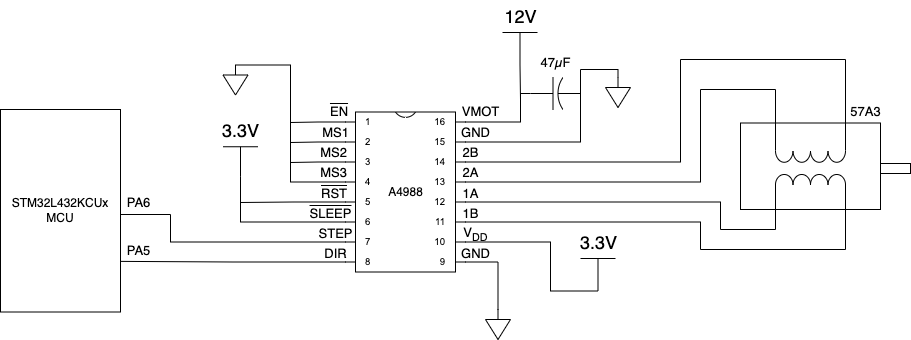

The diagram above was exported from draw.io. Its source (the exported page's mxGraphModel, read from the mxfile embedded in the PNG):
<mxGraphModel dx="946" dy="614" grid="1" gridSize="10" guides="1" tooltips="1" connect="1" arrows="0" fold="1" page="1" pageScale="1" pageWidth="1100" pageHeight="850" background="none" math="0" shadow="0">
  <root>
    <mxCell id="0" />
    <mxCell id="1" parent="0" />
    <mxCell id="IMZv20L0XQKEfmmfIx1i-3" style="edgeStyle=orthogonalEdgeStyle;rounded=0;orthogonalLoop=1;jettySize=auto;html=1;endArrow=none;endFill=0;entryX=0;entryY=0;entryDx=0;entryDy=130;entryPerimeter=0;exitX=1;exitY=0.5;exitDx=0;exitDy=0;" edge="1" parent="1" source="IMZv20L0XQKEfmmfIx1i-2" target="IMZv20L0XQKEfmmfIx1i-5">
      <mxGeometry relative="1" as="geometry">
        <mxPoint x="380" y="260" as="targetPoint" />
        <mxPoint x="250" y="325" as="sourcePoint" />
        <Array as="points">
          <mxPoint x="300" y="365" />
          <mxPoint x="300" y="393" />
        </Array>
      </mxGeometry>
    </mxCell>
    <mxCell id="IMZv20L0XQKEfmmfIx1i-2" value="STM32L432KCUx&lt;br&gt;MCU" style="rounded=0;whiteSpace=wrap;html=1;" vertex="1" parent="1">
      <mxGeometry x="130" y="260" width="120" height="202.5" as="geometry" />
    </mxCell>
    <mxCell id="IMZv20L0XQKEfmmfIx1i-10" style="edgeStyle=orthogonalEdgeStyle;rounded=0;orthogonalLoop=1;jettySize=auto;html=1;exitX=0;exitY=0;exitDx=0;exitDy=150;exitPerimeter=0;endArrow=none;endFill=0;entryX=1;entryY=0.75;entryDx=0;entryDy=0;" edge="1" parent="1" source="IMZv20L0XQKEfmmfIx1i-5" target="IMZv20L0XQKEfmmfIx1i-2">
      <mxGeometry relative="1" as="geometry">
        <mxPoint x="180" y="375" as="targetPoint" />
      </mxGeometry>
    </mxCell>
    <mxCell id="IMZv20L0XQKEfmmfIx1i-44" style="edgeStyle=orthogonalEdgeStyle;rounded=0;orthogonalLoop=1;jettySize=auto;html=1;exitX=1;exitY=0;exitDx=0;exitDy=150;exitPerimeter=0;entryX=0.5;entryY=0;entryDx=0;entryDy=0;entryPerimeter=0;fontSize=18;endArrow=none;endFill=0;" edge="1" parent="1" target="IMZv20L0XQKEfmmfIx1i-43">
      <mxGeometry relative="1" as="geometry">
        <mxPoint x="595" y="412.5" as="sourcePoint" />
      </mxGeometry>
    </mxCell>
    <mxCell id="IMZv20L0XQKEfmmfIx1i-46" style="edgeStyle=orthogonalEdgeStyle;rounded=0;orthogonalLoop=1;jettySize=auto;html=1;exitX=1;exitY=0;exitDx=0;exitDy=130;exitPerimeter=0;entryX=0.5;entryY=0;entryDx=0;entryDy=0;entryPerimeter=0;fontSize=18;endArrow=none;endFill=0;" edge="1" parent="1" source="IMZv20L0XQKEfmmfIx1i-5" target="IMZv20L0XQKEfmmfIx1i-45">
      <mxGeometry relative="1" as="geometry">
        <Array as="points">
          <mxPoint x="680" y="393" />
          <mxPoint x="680" y="442" />
        </Array>
      </mxGeometry>
    </mxCell>
    <mxCell id="IMZv20L0XQKEfmmfIx1i-69" style="edgeStyle=orthogonalEdgeStyle;rounded=0;orthogonalLoop=1;jettySize=auto;html=1;exitX=0;exitY=0;exitDx=0;exitDy=70;exitPerimeter=0;fontFamily=Helvetica;fontSize=13;fontColor=#000000;endArrow=none;endFill=0;entryX=0.5;entryY=0;entryDx=0;entryDy=0;entryPerimeter=0;" edge="1" parent="1" source="IMZv20L0XQKEfmmfIx1i-5" target="IMZv20L0XQKEfmmfIx1i-9">
      <mxGeometry relative="1" as="geometry">
        <mxPoint x="420" y="210" as="targetPoint" />
        <Array as="points">
          <mxPoint x="420" y="333" />
          <mxPoint x="420" y="216" />
        </Array>
      </mxGeometry>
    </mxCell>
    <mxCell id="IMZv20L0XQKEfmmfIx1i-70" style="edgeStyle=orthogonalEdgeStyle;rounded=0;orthogonalLoop=1;jettySize=auto;html=1;exitX=0;exitY=0;exitDx=0;exitDy=50;exitPerimeter=0;fontFamily=Helvetica;fontSize=13;fontColor=#000000;endArrow=none;endFill=0;" edge="1" parent="1" source="IMZv20L0XQKEfmmfIx1i-5">
      <mxGeometry relative="1" as="geometry">
        <mxPoint x="420" y="313" as="targetPoint" />
      </mxGeometry>
    </mxCell>
    <mxCell id="IMZv20L0XQKEfmmfIx1i-71" style="edgeStyle=orthogonalEdgeStyle;rounded=0;orthogonalLoop=1;jettySize=auto;html=1;exitX=0;exitY=0;exitDx=0;exitDy=30;exitPerimeter=0;fontFamily=Helvetica;fontSize=13;fontColor=#000000;endArrow=none;endFill=0;" edge="1" parent="1" source="IMZv20L0XQKEfmmfIx1i-5">
      <mxGeometry relative="1" as="geometry">
        <mxPoint x="420" y="293" as="targetPoint" />
      </mxGeometry>
    </mxCell>
    <mxCell id="IMZv20L0XQKEfmmfIx1i-72" style="edgeStyle=orthogonalEdgeStyle;rounded=0;orthogonalLoop=1;jettySize=auto;html=1;exitX=0;exitY=0;exitDx=0;exitDy=10;exitPerimeter=0;fontFamily=Helvetica;fontSize=13;fontColor=#000000;endArrow=none;endFill=0;" edge="1" parent="1" source="IMZv20L0XQKEfmmfIx1i-5">
      <mxGeometry relative="1" as="geometry">
        <mxPoint x="420" y="273" as="targetPoint" />
      </mxGeometry>
    </mxCell>
    <mxCell id="IMZv20L0XQKEfmmfIx1i-73" style="edgeStyle=orthogonalEdgeStyle;rounded=0;orthogonalLoop=1;jettySize=auto;html=1;exitX=0;exitY=0;exitDx=0;exitDy=110;exitPerimeter=0;fontFamily=Helvetica;fontSize=13;fontColor=#000000;endArrow=none;endFill=0;entryX=0.5;entryY=0;entryDx=0;entryDy=0;entryPerimeter=0;" edge="1" parent="1" source="IMZv20L0XQKEfmmfIx1i-5" target="IMZv20L0XQKEfmmfIx1i-13">
      <mxGeometry relative="1" as="geometry">
        <mxPoint x="370" y="350" as="targetPoint" />
        <Array as="points">
          <mxPoint x="370" y="373" />
        </Array>
      </mxGeometry>
    </mxCell>
    <mxCell id="IMZv20L0XQKEfmmfIx1i-75" style="edgeStyle=orthogonalEdgeStyle;rounded=0;orthogonalLoop=1;jettySize=auto;html=1;exitX=0;exitY=0;exitDx=0;exitDy=90;exitPerimeter=0;fontFamily=Helvetica;fontSize=13;fontColor=#000000;endArrow=none;endFill=0;" edge="1" parent="1" source="IMZv20L0XQKEfmmfIx1i-5">
      <mxGeometry relative="1" as="geometry">
        <mxPoint x="370" y="353" as="targetPoint" />
      </mxGeometry>
    </mxCell>
    <mxCell id="IMZv20L0XQKEfmmfIx1i-77" style="edgeStyle=orthogonalEdgeStyle;rounded=0;orthogonalLoop=1;jettySize=auto;html=1;exitX=1;exitY=0;exitDx=0;exitDy=30;exitPerimeter=0;fontFamily=Helvetica;fontSize=13;fontColor=#000000;endArrow=none;endFill=0;entryX=0.5;entryY=0;entryDx=0;entryDy=0;entryPerimeter=0;" edge="1" parent="1" source="IMZv20L0XQKEfmmfIx1i-5" target="IMZv20L0XQKEfmmfIx1i-80">
      <mxGeometry relative="1" as="geometry">
        <mxPoint x="730" y="220" as="targetPoint" />
        <Array as="points">
          <mxPoint x="710" y="293" />
          <mxPoint x="710" y="220" />
          <mxPoint x="748" y="220" />
        </Array>
      </mxGeometry>
    </mxCell>
    <mxCell id="IMZv20L0XQKEfmmfIx1i-81" style="edgeStyle=orthogonalEdgeStyle;rounded=0;orthogonalLoop=1;jettySize=auto;html=1;exitX=1;exitY=0;exitDx=0;exitDy=10;exitPerimeter=0;entryX=0;entryY=0.5;entryDx=0;entryDy=0;entryPerimeter=0;fontFamily=Helvetica;fontSize=13;fontColor=#000000;endArrow=none;endFill=0;" edge="1" parent="1" source="IMZv20L0XQKEfmmfIx1i-5" target="IMZv20L0XQKEfmmfIx1i-78">
      <mxGeometry relative="1" as="geometry">
        <Array as="points">
          <mxPoint x="650" y="273" />
          <mxPoint x="650" y="244" />
        </Array>
      </mxGeometry>
    </mxCell>
    <mxCell id="IMZv20L0XQKEfmmfIx1i-90" style="edgeStyle=orthogonalEdgeStyle;rounded=0;orthogonalLoop=1;jettySize=auto;html=1;exitX=1;exitY=0;exitDx=0;exitDy=50;exitPerimeter=0;fontFamily=Helvetica;fontSize=13;fontColor=#000000;endArrow=none;endFill=0;" edge="1" parent="1" source="IMZv20L0XQKEfmmfIx1i-5">
      <mxGeometry relative="1" as="geometry">
        <mxPoint x="810" y="210" as="targetPoint" />
      </mxGeometry>
    </mxCell>
    <mxCell id="IMZv20L0XQKEfmmfIx1i-94" style="edgeStyle=orthogonalEdgeStyle;rounded=0;orthogonalLoop=1;jettySize=auto;html=1;exitX=1;exitY=0;exitDx=0;exitDy=70;exitPerimeter=0;fontFamily=Helvetica;fontSize=13;fontColor=#000000;endArrow=none;endFill=0;" edge="1" parent="1" source="IMZv20L0XQKEfmmfIx1i-5">
      <mxGeometry relative="1" as="geometry">
        <mxPoint x="830" y="240" as="targetPoint" />
      </mxGeometry>
    </mxCell>
    <mxCell id="IMZv20L0XQKEfmmfIx1i-96" style="edgeStyle=orthogonalEdgeStyle;rounded=0;orthogonalLoop=1;jettySize=auto;html=1;exitX=1;exitY=0;exitDx=0;exitDy=90;exitPerimeter=0;entryX=0.25;entryY=1;entryDx=0;entryDy=0;fontFamily=Helvetica;fontSize=13;fontColor=#000000;endArrow=none;endFill=0;" edge="1" parent="1" source="IMZv20L0XQKEfmmfIx1i-5" target="IMZv20L0XQKEfmmfIx1i-87">
      <mxGeometry relative="1" as="geometry">
        <Array as="points">
          <mxPoint x="850" y="353" />
          <mxPoint x="850" y="380" />
          <mxPoint x="905" y="380" />
        </Array>
      </mxGeometry>
    </mxCell>
    <mxCell id="IMZv20L0XQKEfmmfIx1i-97" style="edgeStyle=orthogonalEdgeStyle;rounded=0;orthogonalLoop=1;jettySize=auto;html=1;exitX=1;exitY=0;exitDx=0;exitDy=110;exitPerimeter=0;entryX=0.75;entryY=1;entryDx=0;entryDy=0;fontFamily=Helvetica;fontSize=13;fontColor=#000000;endArrow=none;endFill=0;" edge="1" parent="1" source="IMZv20L0XQKEfmmfIx1i-5" target="IMZv20L0XQKEfmmfIx1i-87">
      <mxGeometry relative="1" as="geometry">
        <Array as="points">
          <mxPoint x="830" y="373" />
          <mxPoint x="830" y="400" />
          <mxPoint x="975" y="400" />
        </Array>
      </mxGeometry>
    </mxCell>
    <mxCell id="IMZv20L0XQKEfmmfIx1i-5" value="A4988" style="shadow=0;dashed=0;align=center;html=1;strokeWidth=1;shape=mxgraph.electrical.logic_gates.dual_inline_ic;labelNames=a,b,c,d,e,f,g,h,i,j,k,l,m,n,o,p,q,r,s,t;" vertex="1" parent="1">
      <mxGeometry x="475" y="262.5" width="120" height="160" as="geometry" />
    </mxCell>
    <mxCell id="IMZv20L0XQKEfmmfIx1i-9" value="" style="pointerEvents=1;verticalLabelPosition=bottom;shadow=0;dashed=0;align=center;html=1;verticalAlign=top;shape=mxgraph.electrical.signal_sources.signal_ground;" vertex="1" parent="1">
      <mxGeometry x="352.5" y="215.5" width="25" height="30" as="geometry" />
    </mxCell>
    <mxCell id="IMZv20L0XQKEfmmfIx1i-13" value="&lt;font style=&quot;font-size: 18px;&quot;&gt;3.3V&lt;/font&gt;" style="verticalLabelPosition=top;verticalAlign=bottom;shape=mxgraph.electrical.signal_sources.vdd;shadow=0;dashed=0;align=center;strokeWidth=1;fontSize=24;html=1;flipV=1;" vertex="1" parent="1">
      <mxGeometry x="352.5" y="297.25" width="35" height="30" as="geometry" />
    </mxCell>
    <mxCell id="IMZv20L0XQKEfmmfIx1i-43" value="" style="pointerEvents=1;verticalLabelPosition=bottom;shadow=0;dashed=0;align=center;html=1;verticalAlign=top;shape=mxgraph.electrical.signal_sources.signal_ground;" vertex="1" parent="1">
      <mxGeometry x="615" y="460" width="25" height="30" as="geometry" />
    </mxCell>
    <mxCell id="IMZv20L0XQKEfmmfIx1i-45" value="&lt;font style=&quot;font-size: 18px;&quot;&gt;3.3V&lt;/font&gt;" style="verticalLabelPosition=top;verticalAlign=bottom;shape=mxgraph.electrical.signal_sources.vdd;shadow=0;dashed=0;align=center;strokeWidth=1;fontSize=24;html=1;flipV=1;" vertex="1" parent="1">
      <mxGeometry x="710" y="409" width="35" height="32.5" as="geometry" />
    </mxCell>
    <mxCell id="IMZv20L0XQKEfmmfIx1i-51" value="&lt;div style=&quot;text-align: justify; text-indent: 27px;&quot;&gt;&lt;span style=&quot;background-color: rgb(255, 255, 255); text-decoration-line: overline;&quot;&gt;&lt;font style=&quot;font-size: 13px;&quot;&gt;EN&lt;/font&gt;&lt;/span&gt;&lt;/div&gt;" style="text;html=1;align=center;verticalAlign=middle;resizable=0;points=[];autosize=1;strokeColor=none;fillColor=none;fontSize=18;fontFamily=Helvetica;" vertex="1" parent="1">
      <mxGeometry x="420" y="240" width="70" height="40" as="geometry" />
    </mxCell>
    <mxCell id="IMZv20L0XQKEfmmfIx1i-53" value="&lt;span style=&quot;font-size: 13px; background-color: rgb(255, 255, 255); text-decoration-line: overline;&quot;&gt;SLEEP&lt;/span&gt;" style="text;html=1;align=center;verticalAlign=middle;resizable=0;points=[];autosize=1;strokeColor=none;fillColor=none;fontSize=18;fontFamily=Helvetica;" vertex="1" parent="1">
      <mxGeometry x="425" y="342.25" width="70" height="40" as="geometry" />
    </mxCell>
    <mxCell id="IMZv20L0XQKEfmmfIx1i-54" value="&lt;div style=&quot;text-align: justify; text-indent: 27px;&quot;&gt;&lt;span style=&quot;font-size: 13px; background-color: rgb(255, 255, 255); text-decoration-line: overline;&quot;&gt;RST&lt;/span&gt;&lt;/div&gt;" style="text;html=1;align=center;verticalAlign=middle;resizable=0;points=[];autosize=1;strokeColor=none;fillColor=none;fontSize=18;fontFamily=Helvetica;" vertex="1" parent="1">
      <mxGeometry x="410" y="321.5" width="80" height="40" as="geometry" />
    </mxCell>
    <mxCell id="IMZv20L0XQKEfmmfIx1i-55" value="&lt;p&gt;&lt;font style=&quot;font-size: 13px;&quot;&gt;MS1&lt;/font&gt;&lt;/p&gt;" style="text;html=1;align=center;verticalAlign=middle;resizable=0;points=[];autosize=1;strokeColor=none;fillColor=none;fontSize=18;fontFamily=Helvetica;fontColor=#000000;" vertex="1" parent="1">
      <mxGeometry x="440" y="245.5" width="50" height="70" as="geometry" />
    </mxCell>
    <mxCell id="IMZv20L0XQKEfmmfIx1i-56" value="&lt;p&gt;&lt;font style=&quot;font-size: 13px;&quot;&gt;MS2&lt;/font&gt;&lt;/p&gt;&lt;span style=&quot;color: rgba(0, 0, 0, 0); font-family: monospace; font-size: 0px; text-align: start;&quot;&gt;%3CmxGraphModel%3E%3Croot%3E%3CmxCell%20id%3D%220%22%2F%3E%3CmxCell%20id%3D%221%22%20parent%3D%220%22%2F%3E%3CmxCell%20id%3D%222%22%20value%3D%22%26lt%3Bp%26gt%3B%26lt%3Bfont%20style%3D%26quot%3Bfont-size%3A%2013px%3B%26quot%3B%26gt%3BMS1%26lt%3B%2Ffont%26gt%3B%26lt%3B%2Fp%26gt%3B%22%20style%3D%22text%3Bhtml%3D1%3Balign%3Dcenter%3BverticalAlign%3Dmiddle%3Bresizable%3D0%3Bpoints%3D%5B%5D%3Bautosize%3D1%3BstrokeColor%3Dnone%3BfillColor%3Dnone%3BfontSize%3D18%3BfontFamily%3DHelvetica%3BfontColor%3D%23000000%3B%22%20vertex%3D%221%22%20parent%3D%221%22%3E%3CmxGeometry%20x%3D%22735%22%20y%3D%2285%22%20width%3D%2250%22%20height%3D%2270%22%20as%3D%22geometry%22%2F%3E%3C%2FmxCell%3E%3C%2Froot%3E%3C%2FmxGraphModel%3E&lt;/span&gt;" style="text;html=1;align=center;verticalAlign=middle;resizable=0;points=[];autosize=1;strokeColor=none;fillColor=none;fontSize=18;fontFamily=Helvetica;fontColor=#000000;" vertex="1" parent="1">
      <mxGeometry x="438" y="267.25" width="50" height="90" as="geometry" />
    </mxCell>
    <mxCell id="IMZv20L0XQKEfmmfIx1i-57" value="&lt;p&gt;&lt;font style=&quot;font-size: 13px;&quot;&gt;MS3&lt;/font&gt;&lt;/p&gt;&lt;span style=&quot;color: rgba(0, 0, 0, 0); font-family: monospace; font-size: 0px; text-align: start;&quot;&gt;%3CmxGraphModel%3E%3Croot%3E%3CmxCell%20id%3D%220%22%2F%3E%3CmxCell%20id%3D%221%22%20parent%3D%220%22%2F%3E%3CmxCell%20id%3D%222%22%20value%3D%22%26lt%3Bp%26gt%3B%26lt%3Bfont%20style%3D%26quot%3Bfont-size%3A%2013px%3B%26quot%3B%26gt%3BMS1%26lt%3B%2Ffont%26gt%3B%26lt%3B%2Fp%26gt%3B%22%20style%3D%22text%3Bhtml%3D1%3Balign%3Dcenter%3BverticalAlign%3Dmiddle%3Bresizable%3D0%3Bpoints%3D%5B%5D%3Bautosize%3D1%3BstrokeColor%3Dnone%3BfillColor%3Dnone%3BfontSize%3D18%3BfontFamily%3DHelvetica%3BfontColor%3D%23000000%3B%22%20vertex%3D%221%22%20parent%3D%221%22%3E%3CmxGeometry%20x%3D%22735%22%20y%3D%2285%22%20width%3D%2250%22%20height%3D%2270%22%20as%3D%22geometry%22%2F%3E%3C%2FmxCell%3E%3C%2Froot%3E%3C%2FmxGraphModel%3E&lt;/span&gt;" style="text;html=1;align=center;verticalAlign=middle;resizable=0;points=[];autosize=1;strokeColor=none;fillColor=none;fontSize=18;fontFamily=Helvetica;fontColor=#000000;" vertex="1" parent="1">
      <mxGeometry x="438" y="286.5" width="50" height="90" as="geometry" />
    </mxCell>
    <mxCell id="IMZv20L0XQKEfmmfIx1i-58" value="&lt;p&gt;&lt;font style=&quot;font-size: 13px;&quot;&gt;STEP&lt;/font&gt;&lt;/p&gt;" style="text;html=1;align=center;verticalAlign=middle;resizable=0;points=[];autosize=1;strokeColor=none;fillColor=none;fontSize=18;fontFamily=Helvetica;fontColor=#000000;" vertex="1" parent="1">
      <mxGeometry x="435" y="346.5" width="60" height="70" as="geometry" />
    </mxCell>
    <mxCell id="IMZv20L0XQKEfmmfIx1i-59" value="&lt;p&gt;&lt;font style=&quot;font-size: 13px;&quot;&gt;DIR&lt;/font&gt;&lt;/p&gt;" style="text;html=1;align=center;verticalAlign=middle;resizable=0;points=[];autosize=1;strokeColor=none;fillColor=none;fontSize=18;fontFamily=Helvetica;fontColor=#000000;" vertex="1" parent="1">
      <mxGeometry x="440" y="367" width="50" height="70" as="geometry" />
    </mxCell>
    <mxCell id="IMZv20L0XQKEfmmfIx1i-60" value="&lt;p&gt;&lt;font style=&quot;font-size: 13px;&quot;&gt;VMOT&lt;/font&gt;&lt;/p&gt;" style="text;html=1;align=center;verticalAlign=middle;resizable=0;points=[];autosize=1;strokeColor=none;fillColor=none;fontSize=18;fontFamily=Helvetica;fontColor=#000000;" vertex="1" parent="1">
      <mxGeometry x="580" y="225" width="60" height="70" as="geometry" />
    </mxCell>
    <mxCell id="IMZv20L0XQKEfmmfIx1i-61" value="&lt;p&gt;&lt;font style=&quot;font-size: 13px;&quot;&gt;2B&lt;/font&gt;&lt;/p&gt;" style="text;html=1;align=center;verticalAlign=middle;resizable=0;points=[];autosize=1;strokeColor=none;fillColor=none;fontSize=18;fontFamily=Helvetica;fontColor=#000000;" vertex="1" parent="1">
      <mxGeometry x="580" y="265.5" width="40" height="70" as="geometry" />
    </mxCell>
    <mxCell id="IMZv20L0XQKEfmmfIx1i-62" value="&lt;p&gt;&lt;font style=&quot;font-size: 13px;&quot;&gt;2A&lt;/font&gt;&lt;/p&gt;" style="text;html=1;align=center;verticalAlign=middle;resizable=0;points=[];autosize=1;strokeColor=none;fillColor=none;fontSize=18;fontFamily=Helvetica;fontColor=#000000;" vertex="1" parent="1">
      <mxGeometry x="580" y="285.5" width="40" height="70" as="geometry" />
    </mxCell>
    <mxCell id="IMZv20L0XQKEfmmfIx1i-63" value="&lt;p&gt;&lt;font style=&quot;font-size: 13px;&quot;&gt;GND&lt;/font&gt;&lt;/p&gt;" style="text;html=1;align=center;verticalAlign=middle;resizable=0;points=[];autosize=1;strokeColor=none;fillColor=none;fontSize=18;fontFamily=Helvetica;fontColor=#000000;" vertex="1" parent="1">
      <mxGeometry x="580" y="245.5" width="50" height="70" as="geometry" />
    </mxCell>
    <mxCell id="IMZv20L0XQKEfmmfIx1i-64" value="&lt;p&gt;&lt;font style=&quot;font-size: 13px;&quot;&gt;1A&lt;/font&gt;&lt;/p&gt;" style="text;html=1;align=center;verticalAlign=middle;resizable=0;points=[];autosize=1;strokeColor=none;fillColor=none;fontSize=18;fontFamily=Helvetica;fontColor=#000000;" vertex="1" parent="1">
      <mxGeometry x="580" y="306.5" width="40" height="70" as="geometry" />
    </mxCell>
    <mxCell id="IMZv20L0XQKEfmmfIx1i-65" value="&lt;p&gt;&lt;font style=&quot;font-size: 13px;&quot;&gt;1B&lt;/font&gt;&lt;/p&gt;" style="text;html=1;align=center;verticalAlign=middle;resizable=0;points=[];autosize=1;strokeColor=none;fillColor=none;fontSize=18;fontFamily=Helvetica;fontColor=#000000;" vertex="1" parent="1">
      <mxGeometry x="580" y="327.25" width="40" height="70" as="geometry" />
    </mxCell>
    <mxCell id="IMZv20L0XQKEfmmfIx1i-66" value="&lt;p&gt;&lt;font style=&quot;font-size: 13px;&quot;&gt;V&lt;sub&gt;DD&lt;/sub&gt;&lt;/font&gt;&lt;/p&gt;" style="text;html=1;align=center;verticalAlign=middle;resizable=0;points=[];autosize=1;strokeColor=none;fillColor=none;fontSize=18;fontFamily=Helvetica;fontColor=#000000;" vertex="1" parent="1">
      <mxGeometry x="580" y="346.5" width="50" height="70" as="geometry" />
    </mxCell>
    <mxCell id="IMZv20L0XQKEfmmfIx1i-67" value="&lt;p&gt;&lt;font style=&quot;font-size: 13px;&quot;&gt;GND&lt;/font&gt;&lt;/p&gt;" style="text;html=1;align=center;verticalAlign=middle;resizable=0;points=[];autosize=1;strokeColor=none;fillColor=none;fontSize=18;fontFamily=Helvetica;fontColor=#000000;" vertex="1" parent="1">
      <mxGeometry x="580" y="367" width="50" height="70" as="geometry" />
    </mxCell>
    <mxCell id="IMZv20L0XQKEfmmfIx1i-78" value="" style="pointerEvents=1;verticalLabelPosition=bottom;shadow=0;dashed=0;align=center;html=1;verticalAlign=top;shape=mxgraph.electrical.capacitors.capacitor_2;fontFamily=Helvetica;fontSize=13;fontColor=#000000;" vertex="1" parent="1">
      <mxGeometry x="660" y="228" width="50" height="32" as="geometry" />
    </mxCell>
    <mxCell id="IMZv20L0XQKEfmmfIx1i-80" value="" style="pointerEvents=1;verticalLabelPosition=bottom;shadow=0;dashed=0;align=center;html=1;verticalAlign=top;shape=mxgraph.electrical.signal_sources.signal_ground;" vertex="1" parent="1">
      <mxGeometry x="735" y="228" width="25" height="30" as="geometry" />
    </mxCell>
    <mxCell id="IMZv20L0XQKEfmmfIx1i-83" style="edgeStyle=orthogonalEdgeStyle;rounded=0;orthogonalLoop=1;jettySize=auto;html=1;exitX=0.5;exitY=0;exitDx=0;exitDy=0;exitPerimeter=0;fontFamily=Helvetica;fontSize=13;fontColor=#000000;endArrow=none;endFill=0;" edge="1" parent="1">
      <mxGeometry relative="1" as="geometry">
        <mxPoint x="650" y="250" as="targetPoint" />
        <mxPoint x="649.5" y="215.5" as="sourcePoint" />
      </mxGeometry>
    </mxCell>
    <mxCell id="IMZv20L0XQKEfmmfIx1i-82" value="&lt;font style=&quot;font-size: 18px;&quot;&gt;12V&lt;/font&gt;" style="verticalLabelPosition=top;verticalAlign=bottom;shape=mxgraph.electrical.signal_sources.vdd;shadow=0;dashed=0;align=center;strokeWidth=1;fontSize=24;html=1;flipV=1;" vertex="1" parent="1">
      <mxGeometry x="632" y="183" width="35" height="32.5" as="geometry" />
    </mxCell>
    <mxCell id="IMZv20L0XQKEfmmfIx1i-92" value="" style="group" vertex="1" connectable="0" parent="1">
      <mxGeometry x="870" y="273.5" width="170" height="86.5" as="geometry" />
    </mxCell>
    <mxCell id="IMZv20L0XQKEfmmfIx1i-85" value="" style="pointerEvents=1;verticalLabelPosition=bottom;shadow=0;dashed=0;align=center;html=1;verticalAlign=top;shape=mxgraph.electrical.inductors.inductor;fontFamily=Helvetica;fontSize=13;fontColor=#000000;" vertex="1" parent="IMZv20L0XQKEfmmfIx1i-92">
      <mxGeometry x="35" y="51.5" width="70" height="35" as="geometry" />
    </mxCell>
    <mxCell id="IMZv20L0XQKEfmmfIx1i-86" value="" style="pointerEvents=1;verticalLabelPosition=bottom;shadow=0;dashed=0;align=center;html=1;verticalAlign=top;shape=mxgraph.electrical.inductors.inductor;fontFamily=Helvetica;fontSize=13;fontColor=#000000;rotation=-180;" vertex="1" parent="IMZv20L0XQKEfmmfIx1i-92">
      <mxGeometry x="35" width="70" height="39.25" as="geometry" />
    </mxCell>
    <mxCell id="IMZv20L0XQKEfmmfIx1i-87" value="" style="rounded=0;whiteSpace=wrap;html=1;fontFamily=Helvetica;fontSize=13;fontColor=#000000;fillColor=none;" vertex="1" parent="IMZv20L0XQKEfmmfIx1i-92">
      <mxGeometry width="140" height="86.5" as="geometry" />
    </mxCell>
    <mxCell id="IMZv20L0XQKEfmmfIx1i-88" value="" style="rounded=0;whiteSpace=wrap;html=1;fontFamily=Helvetica;fontSize=13;fontColor=#000000;fillColor=none;" vertex="1" parent="IMZv20L0XQKEfmmfIx1i-92">
      <mxGeometry x="140" y="40.5" width="30" height="10" as="geometry" />
    </mxCell>
    <mxCell id="IMZv20L0XQKEfmmfIx1i-93" style="edgeStyle=orthogonalEdgeStyle;rounded=0;orthogonalLoop=1;jettySize=auto;html=1;exitX=0.75;exitY=0;exitDx=0;exitDy=0;fontFamily=Helvetica;fontSize=13;fontColor=#000000;endArrow=none;endFill=0;" edge="1" parent="1" source="IMZv20L0XQKEfmmfIx1i-87">
      <mxGeometry relative="1" as="geometry">
        <mxPoint x="810" y="210" as="targetPoint" />
        <Array as="points">
          <mxPoint x="975" y="210" />
        </Array>
      </mxGeometry>
    </mxCell>
    <mxCell id="IMZv20L0XQKEfmmfIx1i-95" style="edgeStyle=orthogonalEdgeStyle;rounded=0;orthogonalLoop=1;jettySize=auto;html=1;exitX=0.25;exitY=0;exitDx=0;exitDy=0;fontFamily=Helvetica;fontSize=13;fontColor=#000000;endArrow=none;endFill=0;" edge="1" parent="1" source="IMZv20L0XQKEfmmfIx1i-87">
      <mxGeometry relative="1" as="geometry">
        <mxPoint x="830" y="240" as="targetPoint" />
        <Array as="points">
          <mxPoint x="905" y="240" />
        </Array>
      </mxGeometry>
    </mxCell>
    <mxCell id="IMZv20L0XQKEfmmfIx1i-98" value="&lt;p&gt;&lt;font style=&quot;font-size: 13px;&quot;&gt;PA6&lt;/font&gt;&lt;/p&gt;" style="text;html=1;align=center;verticalAlign=middle;resizable=0;points=[];autosize=1;strokeColor=none;fillColor=none;fontSize=18;fontFamily=Helvetica;fontColor=#000000;" vertex="1" parent="1">
      <mxGeometry x="243" y="315.5" width="50" height="70" as="geometry" />
    </mxCell>
    <mxCell id="IMZv20L0XQKEfmmfIx1i-99" value="&lt;p&gt;&lt;font style=&quot;font-size: 13px;&quot;&gt;PA5&lt;/font&gt;&lt;/p&gt;" style="text;html=1;align=center;verticalAlign=middle;resizable=0;points=[];autosize=1;strokeColor=none;fillColor=none;fontSize=18;fontFamily=Helvetica;fontColor=#000000;" vertex="1" parent="1">
      <mxGeometry x="243" y="363.5" width="50" height="70" as="geometry" />
    </mxCell>
    <mxCell id="IMZv20L0XQKEfmmfIx1i-100" value="&lt;p&gt;&lt;font style=&quot;font-size: 13px;&quot;&gt;57A3&lt;/font&gt;&lt;/p&gt;" style="text;html=1;align=center;verticalAlign=middle;resizable=0;points=[];autosize=1;strokeColor=none;fillColor=none;fontSize=18;fontFamily=Helvetica;fontColor=#000000;" vertex="1" parent="1">
      <mxGeometry x="970" y="225" width="50" height="70" as="geometry" />
    </mxCell>
    <mxCell id="IMZv20L0XQKEfmmfIx1i-101" value="&lt;p&gt;&lt;font style=&quot;font-size: 13px;&quot;&gt;47µF&lt;/font&gt;&lt;/p&gt;" style="text;html=1;align=center;verticalAlign=middle;resizable=0;points=[];autosize=1;strokeColor=none;fillColor=none;fontSize=18;fontFamily=Helvetica;fontColor=#000000;" vertex="1" parent="1">
      <mxGeometry x="660" y="175.5" width="50" height="70" as="geometry" />
    </mxCell>
  </root>
</mxGraphModel>